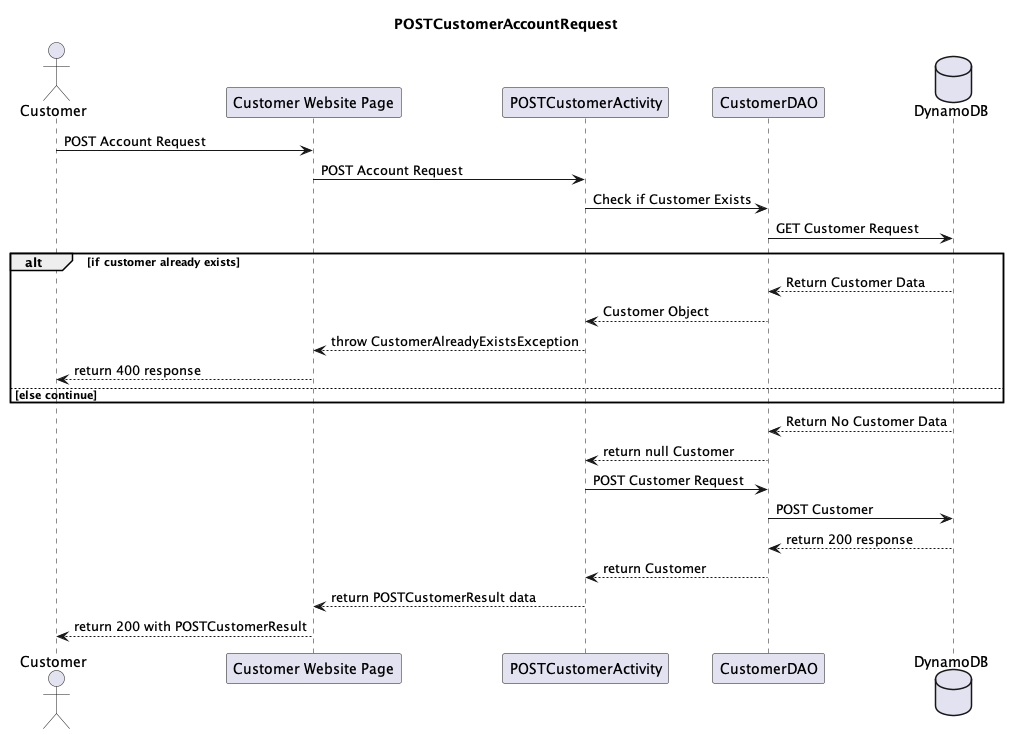

The diagram above was rendered by PlantUML. Its source (embedded in the PNG):
@startuml
'https://plantuml.com/sequence-diagram

actor "Customer" as client
participant "Customer Website Page" as apiGateway
participant "POSTCustomerActivity" as postCustomerActivity
participant "CustomerDAO" as customerDao
database "DynamoDB" as dynamoDB

title POSTCustomerAccountRequest

client -> apiGateway : POST Account Request
apiGateway -> postCustomerActivity : POST Account Request
postCustomerActivity -> customerDao : Check if Customer Exists
customerDao -> dynamoDB : GET Customer Request
alt if customer already exists
dynamoDB --> customerDao : Return Customer Data
customerDao --> postCustomerActivity : Customer Object
postCustomerActivity --> apiGateway : throw CustomerAlreadyExistsException
apiGateway --> client : return 400 response
else else continue
end
dynamoDB --> customerDao : Return No Customer Data
customerDao --> postCustomerActivity : return null Customer
postCustomerActivity -> customerDao : POST Customer Request
customerDao -> dynamoDB : POST Customer
dynamoDB --> customerDao : return 200 response
customerDao --> postCustomerActivity : return Customer
postCustomerActivity --> apiGateway : return POSTCustomerResult data
apiGateway --> client : return 200 with POSTCustomerResult

@enduml